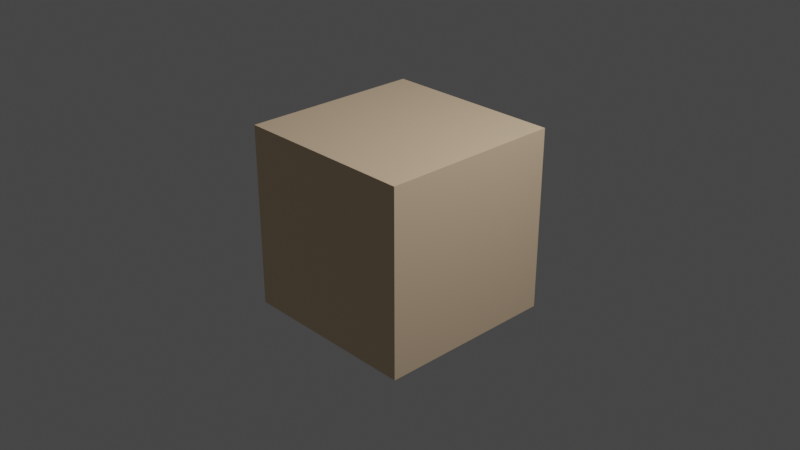 # Source: cube.blend  (saved by Blender 2.82.7; exported with 4.5.12 LTS)
import bpy
from mathutils import Matrix  # noqa: F401  (used for matrix-valued properties, if any)

bpy.ops.wm.read_factory_settings(use_empty=True)
scene = bpy.context.scene
scene.name = 'Scene'

# ---- collections
col_collection = bpy.data.collections.new('Collection'); scene.collection.children.link(col_collection)

# ---- materials (node trees are filled in below, after node groups)
mat_flat = bpy.data.materials.new('flat')
mat_flat.alpha_threshold = 0.0
mat_flat.use_transparent_shadow = False
mat_flat.preview_render_type = 'FLAT'
mat_flat.line_color = (0.0, 0.0, 0.0, 1.0)

# ---- material node trees
mat_flat.use_nodes = True; mat_flat.node_tree.nodes.clear()
_N = mat_flat.node_tree.nodes; _L = mat_flat.node_tree.links
n0 = _N.new('ShaderNodeOutputMaterial'); n0.name = 'Material Output'; n0.location = (300, 300)
n1 = _N.new('ShaderNodeBsdfPrincipled'); n1.name = 'Principled BSDF'; n1.location = (10, 300)
n1.distribution = 'GGX'
n1.subsurface_method = 'BURLEY'
n1.inputs[0].default_value = (0.8, 0.6, 0.4, 1.0)
n1.inputs[2].default_value = 0.4
n1.inputs[3].default_value = 1.45
n1.inputs[27].default_value = (0.0, 0.0, 0.0, 1.0)
n1.inputs[28].default_value = 1.0
_L.new(n1.outputs[0], n0.inputs[0])
n0.is_active_output = True

# ---- world
world_world = bpy.data.worlds.new('World'); scene.world = world_world
world_world.use_nodes = True; world_world.node_tree.nodes.clear()
_N = world_world.node_tree.nodes; _L = world_world.node_tree.links
n0 = _N.new('ShaderNodeOutputWorld'); n0.name = 'World Output'; n0.location = (300, 300)
n1 = _N.new('ShaderNodeBackground'); n1.name = 'Background'; n1.location = (10, 300)
n1.inputs[0].default_value = (0.05088, 0.05088, 0.05088, 1.0)
_L.new(n1.outputs[0], n0.inputs[0])
n0.is_active_output = True
world_world.color = (0.05088, 0.05088, 0.05088)
world_world.use_sun_shadow = False
world_world.sun_shadow_jitter_overblur = 0.0

# ---- cameras
cam_camera = bpy.data.cameras.new('Camera')
cam_camera.clip_end = 100.0
cam_camera.ortho_scale = 7.314

# ---- lights
light_light = bpy.data.lights.new('Light', 'POINT')
light_light.transmission_factor = 0.0
light_light.energy = 1000.0
light_light.shadow_soft_size = 0.1
light_light.shadow_maximum_resolution = 0.006
light_light.use_absolute_resolution = True

# ---- meshes
me_cube = bpy.data.meshes.new('Cube')
me_cube.from_pydata([(1.0, 1.0, 1.0), (1.0, 1.0, -1.0), (1.0, -1.0, 1.0), (1.0, -1.0, -1.0), (-1.0, 1.0, 1.0), (-1.0, 1.0, -1.0), (-1.0, -1.0, 1.0), (-1.0, -1.0, -1.0)], [], [(0, 4, 6, 2), (3, 2, 6, 7), (7, 6, 4, 5), (5, 1, 3, 7), (1, 0, 2, 3), (5, 4, 0, 1)])
_uv = me_cube.uv_layers.new(name='UVMap')
_uv.uv.foreach_set('vector', [0.625, 0.5, 0.875, 0.5, 0.875, 0.75, 0.625, 0.75, 0.375, 0.75, 0.625, 0.75, 0.625, 1.0, 0.375, 1.0, 0.375, 0.0, 0.625, 0.0, 0.625, 0.25, 0.375, 0.25, 0.125, 0.5, 0.375, 0.5, 0.375, 0.75, 0.125, 0.75, 0.375, 0.5, 0.625, 0.5, 0.625, 0.75, 0.375, 0.75, 0.375, 0.25, 0.625, 0.25, 0.625, 0.5, 0.375, 0.5])
me_cube.materials.append(mat_flat)
me_cube.use_remesh_preserve_volume = False
me_cube.use_remesh_preserve_attributes = False
me_cube.use_mirror_vertex_groups = False
me_cube.update()

# ---- objects
ob_cube = bpy.data.objects.new('Cube', me_cube)
ob_light = bpy.data.objects.new('Light', light_light)
ob_camera = bpy.data.objects.new('Camera', cam_camera)

# ---- transforms, parenting, visibility, modifiers, constraints
ob_cube.location = (0.0, 0.0, 0.0)
ob_cube.lock_rotations_4d = False
ob_cube.empty_display_type = 'ARROWS'
ob_cube.lineart.crease_threshold = 0.0
ob_light.location = (4.076, 1.005, 5.904)
ob_light.rotation_euler = (0.6503, 0.05522, 1.866)
ob_light.lock_rotations_4d = False
ob_light.empty_display_type = 'ARROWS'
ob_light.color = (0.0, 0.0, 0.0, 0.0)
ob_light.lineart.crease_threshold = 0.0
ob_camera.location = (7.359, -6.926, 4.958)
ob_camera.rotation_euler = (1.109, 0.0, 0.8149)
ob_camera.lock_rotations_4d = False
ob_camera.empty_display_type = 'ARROWS'
ob_camera.color = (0.0, 0.0, 0.0, 0.0)
ob_camera.display_type = 'WIRE'
ob_camera.lineart.crease_threshold = 0.0

# ---- collection membership
col_collection.objects.link(ob_cube)
col_collection.objects.link(ob_light)
col_collection.objects.link(ob_camera)

# ---- scene / render settings (as saved in the file)
scene.camera = ob_camera
scene.frame_start = 1; scene.frame_end = 250; scene.frame_set(1)
scene.render.engine = 'BLENDER_EEVEE_NEXT'
scene.cycles.use_denoising = False
scene.cycles.samples = 128
scene.cycles.sampling_pattern = 'TABULATED_SOBOL'
scene.cycles.use_adaptive_sampling = False
scene.cycles.use_light_tree = False
scene.view_settings.view_transform = 'Filmic'
bpy.context.view_layer.update()
